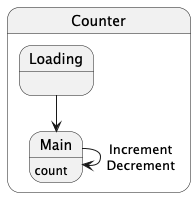

The diagram above was rendered by PlantUML. Its source (embedded in the PNG):
@startuml Main
state Counter {

state Loading
Loading --> Main

state Main
Main: count
Main --> Main : Increment\nDecrement
}
@enduml